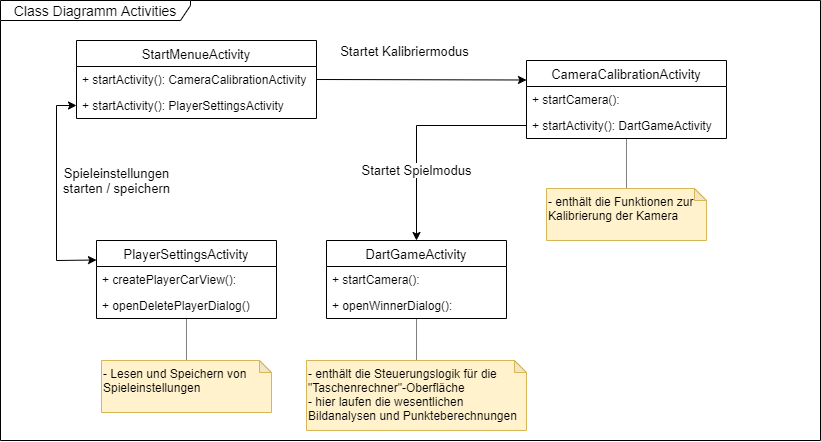

The diagram above was exported from draw.io. Its source (the exported page's mxGraphModel, read from the mxfile embedded in the PNG):
<mxGraphModel dx="1084" dy="685" grid="1" gridSize="10" guides="1" tooltips="1" connect="1" arrows="1" fold="1" page="1" pageScale="1" pageWidth="827" pageHeight="1169" math="0" shadow="0">
  <root>
    <mxCell id="HZwKLFGuc-NNP5FFxxh_-0" />
    <mxCell id="HZwKLFGuc-NNP5FFxxh_-1" parent="HZwKLFGuc-NNP5FFxxh_-0" />
    <mxCell id="nHR0Nc-biVq2C3P1QlBe-30" value="StartMenueActivity" style="swimlane;fontStyle=0;childLayout=stackLayout;horizontal=1;startSize=26;fillColor=none;horizontalStack=0;resizeParent=1;resizeParentMax=0;resizeLast=0;collapsible=1;marginBottom=0;fontSize=13;" vertex="1" parent="HZwKLFGuc-NNP5FFxxh_-1">
      <mxGeometry x="80" y="250" width="240" height="78" as="geometry">
        <mxRectangle x="100" y="210" width="180" height="26" as="alternateBounds" />
      </mxGeometry>
    </mxCell>
    <mxCell id="nHR0Nc-biVq2C3P1QlBe-31" value="+ startActivity(): CameraCalibrationActivity" style="text;strokeColor=none;fillColor=none;align=left;verticalAlign=top;spacingLeft=4;spacingRight=4;overflow=hidden;rotatable=0;points=[[0,0.5],[1,0.5]];portConstraint=eastwest;labelBorderColor=none;" vertex="1" parent="nHR0Nc-biVq2C3P1QlBe-30">
      <mxGeometry y="26" width="240" height="26" as="geometry" />
    </mxCell>
    <mxCell id="nHR0Nc-biVq2C3P1QlBe-32" value="+ startActivity(): PlayerSettingsActivity" style="text;strokeColor=none;fillColor=none;align=left;verticalAlign=top;spacingLeft=4;spacingRight=4;overflow=hidden;rotatable=0;points=[[0,0.5],[1,0.5]];portConstraint=eastwest;" vertex="1" parent="nHR0Nc-biVq2C3P1QlBe-30">
      <mxGeometry y="52" width="240" height="26" as="geometry" />
    </mxCell>
    <mxCell id="1Qgxg7niw9uUlsKwEstP-1" style="edgeStyle=orthogonalEdgeStyle;rounded=0;orthogonalLoop=1;jettySize=auto;html=1;dashed=1;dashPattern=1 1;startArrow=none;startFill=0;endArrow=none;endFill=0;fontSize=13;" edge="1" parent="HZwKLFGuc-NNP5FFxxh_-1" source="nHR0Nc-biVq2C3P1QlBe-26" target="dTKIUrdCo2ewnftRbbWt-18">
      <mxGeometry relative="1" as="geometry" />
    </mxCell>
    <mxCell id="nHR0Nc-biVq2C3P1QlBe-26" value="PlayerSettingsActivity" style="swimlane;fontStyle=0;childLayout=stackLayout;horizontal=1;startSize=26;fillColor=none;horizontalStack=0;resizeParent=1;resizeParentMax=0;resizeLast=0;collapsible=1;marginBottom=0;fontSize=13;" vertex="1" parent="HZwKLFGuc-NNP5FFxxh_-1">
      <mxGeometry x="100" y="450" width="180" height="78" as="geometry">
        <mxRectangle x="100" y="210" width="180" height="26" as="alternateBounds" />
      </mxGeometry>
    </mxCell>
    <mxCell id="nHR0Nc-biVq2C3P1QlBe-27" value="+ createPlayerCarView():" style="text;strokeColor=none;fillColor=none;align=left;verticalAlign=top;spacingLeft=4;spacingRight=4;overflow=hidden;rotatable=0;points=[[0,0.5],[1,0.5]];portConstraint=eastwest;" vertex="1" parent="nHR0Nc-biVq2C3P1QlBe-26">
      <mxGeometry y="26" width="180" height="26" as="geometry" />
    </mxCell>
    <mxCell id="nHR0Nc-biVq2C3P1QlBe-28" value="+ openDeletePlayerDialog()" style="text;strokeColor=none;fillColor=none;align=left;verticalAlign=top;spacingLeft=4;spacingRight=4;overflow=hidden;rotatable=0;points=[[0,0.5],[1,0.5]];portConstraint=eastwest;" vertex="1" parent="nHR0Nc-biVq2C3P1QlBe-26">
      <mxGeometry y="52" width="180" height="26" as="geometry" />
    </mxCell>
    <mxCell id="dTKIUrdCo2ewnftRbbWt-9" value="" style="endArrow=classic;html=1;fontSize=13;exitX=0;exitY=0.5;exitDx=0;exitDy=0;entryX=0;entryY=0.25;entryDx=0;entryDy=0;rounded=0;startArrow=classic;startFill=1;" edge="1" parent="HZwKLFGuc-NNP5FFxxh_-1" source="nHR0Nc-biVq2C3P1QlBe-32" target="nHR0Nc-biVq2C3P1QlBe-26">
      <mxGeometry width="50" height="50" relative="1" as="geometry">
        <mxPoint x="390" y="450" as="sourcePoint" />
        <mxPoint x="440" y="400" as="targetPoint" />
        <Array as="points">
          <mxPoint x="60" y="315" />
          <mxPoint x="60" y="470" />
        </Array>
      </mxGeometry>
    </mxCell>
    <mxCell id="dTKIUrdCo2ewnftRbbWt-10" value="Spieleinstellungen&lt;br&gt;starten / speichern" style="edgeLabel;html=1;align=center;verticalAlign=middle;resizable=0;points=[];fontSize=13;" vertex="1" connectable="0" parent="dTKIUrdCo2ewnftRbbWt-9">
      <mxGeometry x="-0.3488" relative="1" as="geometry">
        <mxPoint x="60" y="25" as="offset" />
      </mxGeometry>
    </mxCell>
    <mxCell id="dTKIUrdCo2ewnftRbbWt-13" value="" style="endArrow=classic;html=1;fontSize=13;exitX=1;exitY=0.5;exitDx=0;exitDy=0;entryX=0;entryY=0.25;entryDx=0;entryDy=0;rounded=0;" edge="1" parent="HZwKLFGuc-NNP5FFxxh_-1" source="nHR0Nc-biVq2C3P1QlBe-31" target="nHR0Nc-biVq2C3P1QlBe-1">
      <mxGeometry width="50" height="50" relative="1" as="geometry">
        <mxPoint x="90" y="325" as="sourcePoint" />
        <mxPoint x="110" y="479.5" as="targetPoint" />
      </mxGeometry>
    </mxCell>
    <mxCell id="dTKIUrdCo2ewnftRbbWt-14" value="Startet Kalibriermodus" style="edgeLabel;html=1;align=center;verticalAlign=middle;resizable=0;points=[];fontSize=13;" vertex="1" connectable="0" parent="dTKIUrdCo2ewnftRbbWt-13">
      <mxGeometry x="-0.3488" relative="1" as="geometry">
        <mxPoint x="19.52" y="-29" as="offset" />
      </mxGeometry>
    </mxCell>
    <mxCell id="dTKIUrdCo2ewnftRbbWt-15" value="" style="endArrow=classic;html=1;fontSize=13;exitX=0;exitY=0.5;exitDx=0;exitDy=0;entryX=0.5;entryY=0;entryDx=0;entryDy=0;rounded=0;" edge="1" parent="HZwKLFGuc-NNP5FFxxh_-1" source="nHR0Nc-biVq2C3P1QlBe-3" target="nHR0Nc-biVq2C3P1QlBe-22">
      <mxGeometry width="50" height="50" relative="1" as="geometry">
        <mxPoint x="330" y="298.9999999999999" as="sourcePoint" />
        <mxPoint x="540" y="279.5" as="targetPoint" />
        <Array as="points">
          <mxPoint x="420" y="335" />
        </Array>
      </mxGeometry>
    </mxCell>
    <mxCell id="dTKIUrdCo2ewnftRbbWt-16" value="Startet Spielmodus" style="edgeLabel;html=1;align=center;verticalAlign=middle;resizable=0;points=[];fontSize=13;" vertex="1" connectable="0" parent="dTKIUrdCo2ewnftRbbWt-15">
      <mxGeometry x="-0.3488" relative="1" as="geometry">
        <mxPoint x="-36.9" y="45" as="offset" />
      </mxGeometry>
    </mxCell>
    <mxCell id="dTKIUrdCo2ewnftRbbWt-20" style="edgeStyle=orthogonalEdgeStyle;rounded=0;orthogonalLoop=1;jettySize=auto;html=1;entryX=0.5;entryY=0;entryDx=0;entryDy=0;entryPerimeter=0;startArrow=none;startFill=0;fontSize=13;endArrow=none;endFill=0;dashed=1;dashPattern=1 1;" edge="1" parent="HZwKLFGuc-NNP5FFxxh_-1" source="nHR0Nc-biVq2C3P1QlBe-1" target="dTKIUrdCo2ewnftRbbWt-19">
      <mxGeometry relative="1" as="geometry" />
    </mxCell>
    <mxCell id="nHR0Nc-biVq2C3P1QlBe-1" value="CameraCalibrationActivity" style="swimlane;fontStyle=0;childLayout=stackLayout;horizontal=1;startSize=26;fillColor=none;horizontalStack=0;resizeParent=1;resizeParentMax=0;resizeLast=0;collapsible=1;marginBottom=0;fontSize=13;" vertex="1" parent="HZwKLFGuc-NNP5FFxxh_-1">
      <mxGeometry x="530" y="270" width="200" height="78" as="geometry">
        <mxRectangle x="100" y="210" width="180" height="26" as="alternateBounds" />
      </mxGeometry>
    </mxCell>
    <mxCell id="nHR0Nc-biVq2C3P1QlBe-2" value="+ startCamera():" style="text;strokeColor=none;fillColor=none;align=left;verticalAlign=top;spacingLeft=4;spacingRight=4;overflow=hidden;rotatable=0;points=[[0,0.5],[1,0.5]];portConstraint=eastwest;" vertex="1" parent="nHR0Nc-biVq2C3P1QlBe-1">
      <mxGeometry y="26" width="200" height="26" as="geometry" />
    </mxCell>
    <mxCell id="nHR0Nc-biVq2C3P1QlBe-3" value="+ startActivity(): DartGameActivity" style="text;strokeColor=none;fillColor=none;align=left;verticalAlign=top;spacingLeft=4;spacingRight=4;overflow=hidden;rotatable=0;points=[[0,0.5],[1,0.5]];portConstraint=eastwest;" vertex="1" parent="nHR0Nc-biVq2C3P1QlBe-1">
      <mxGeometry y="52" width="200" height="26" as="geometry" />
    </mxCell>
    <mxCell id="1Qgxg7niw9uUlsKwEstP-0" style="edgeStyle=orthogonalEdgeStyle;rounded=0;orthogonalLoop=1;jettySize=auto;html=1;dashed=1;dashPattern=1 1;startArrow=none;startFill=0;endArrow=none;endFill=0;fontSize=13;" edge="1" parent="HZwKLFGuc-NNP5FFxxh_-1" source="nHR0Nc-biVq2C3P1QlBe-22" target="dTKIUrdCo2ewnftRbbWt-17">
      <mxGeometry relative="1" as="geometry" />
    </mxCell>
    <mxCell id="nHR0Nc-biVq2C3P1QlBe-22" value="DartGameActivity" style="swimlane;fontStyle=0;childLayout=stackLayout;horizontal=1;startSize=26;fillColor=none;horizontalStack=0;resizeParent=1;resizeParentMax=0;resizeLast=0;collapsible=1;marginBottom=0;fontSize=13;" vertex="1" parent="HZwKLFGuc-NNP5FFxxh_-1">
      <mxGeometry x="330" y="450" width="180" height="78" as="geometry">
        <mxRectangle x="100" y="210" width="180" height="26" as="alternateBounds" />
      </mxGeometry>
    </mxCell>
    <mxCell id="nHR0Nc-biVq2C3P1QlBe-24" value="+ startCamera():" style="text;strokeColor=none;fillColor=none;align=left;verticalAlign=top;spacingLeft=4;spacingRight=4;overflow=hidden;rotatable=0;points=[[0,0.5],[1,0.5]];portConstraint=eastwest;" vertex="1" parent="nHR0Nc-biVq2C3P1QlBe-22">
      <mxGeometry y="26" width="180" height="26" as="geometry" />
    </mxCell>
    <mxCell id="nHR0Nc-biVq2C3P1QlBe-23" value="+ openWinnerDialog():" style="text;strokeColor=none;fillColor=none;align=left;verticalAlign=top;spacingLeft=4;spacingRight=4;overflow=hidden;rotatable=0;points=[[0,0.5],[1,0.5]];portConstraint=eastwest;" vertex="1" parent="nHR0Nc-biVq2C3P1QlBe-22">
      <mxGeometry y="52" width="180" height="26" as="geometry" />
    </mxCell>
    <mxCell id="dTKIUrdCo2ewnftRbbWt-17" value="- enthält die Steuerungslogik für die &quot;Taschenrechner&quot;-Oberfläche&lt;br&gt;- hier laufen die wesentlichen Bildanalysen und Punkteberechnungen" style="shape=note;whiteSpace=wrap;html=1;backgroundOutline=1;darkOpacity=0.05;fontSize=12;align=left;size=12;verticalAlign=top;fillColor=#fff2cc;strokeColor=#d6b656;" vertex="1" parent="HZwKLFGuc-NNP5FFxxh_-1">
      <mxGeometry x="310" y="570" width="220" height="70" as="geometry" />
    </mxCell>
    <mxCell id="dTKIUrdCo2ewnftRbbWt-18" value="- Lesen und Speichern von Spieleinstellungen" style="shape=note;whiteSpace=wrap;html=1;backgroundOutline=1;darkOpacity=0.05;fontSize=12;align=left;size=12;verticalAlign=top;fillColor=#fff2cc;strokeColor=#d6b656;" vertex="1" parent="HZwKLFGuc-NNP5FFxxh_-1">
      <mxGeometry x="105" y="570" width="170" height="52" as="geometry" />
    </mxCell>
    <mxCell id="dTKIUrdCo2ewnftRbbWt-19" value="- enthält die Funktionen zur Kalibrierung der Kamera" style="shape=note;whiteSpace=wrap;html=1;backgroundOutline=1;darkOpacity=0.05;fontSize=12;align=left;size=12;verticalAlign=top;fillColor=#fff2cc;strokeColor=#d6b656;" vertex="1" parent="HZwKLFGuc-NNP5FFxxh_-1">
      <mxGeometry x="550" y="398" width="160" height="52" as="geometry" />
    </mxCell>
    <mxCell id="fwKY7qHRD5a3JgTXeLhJ-0" value="Class Diagramm Activities" style="shape=umlFrame;whiteSpace=wrap;html=1;width=190;height=20;fontSize=14;" vertex="1" parent="HZwKLFGuc-NNP5FFxxh_-1">
      <mxGeometry x="4" y="210" width="820" height="440" as="geometry" />
    </mxCell>
  </root>
</mxGraphModel>